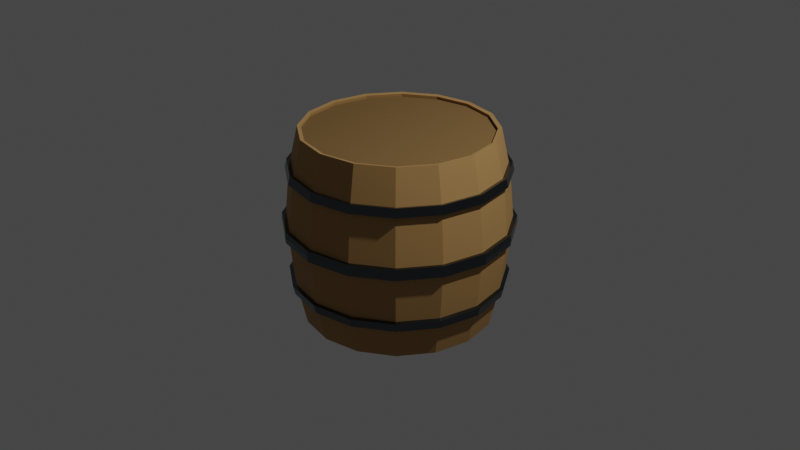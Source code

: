 # Source: barrel.blend  (saved by Blender 2.93.21; exported with 4.5.12 LTS)
import bpy
from mathutils import Matrix  # noqa: F401  (used for matrix-valued properties, if any)

bpy.ops.wm.read_factory_settings(use_empty=True)
scene = bpy.context.scene
scene.name = 'Scene'

# ---- collections
col_collection = bpy.data.collections.new('Collection'); scene.collection.children.link(col_collection)

# ---- materials (node trees are filled in below, after node groups)
mat_wood = bpy.data.materials.new('Wood')
mat_wood.use_transparent_shadow = False
mat_steel = bpy.data.materials.new('Steel')
mat_steel.use_transparent_shadow = False
mat_dark_wood = bpy.data.materials.new('Dark Wood')
mat_dark_wood.use_transparent_shadow = False

# ---- material node trees
mat_wood.use_nodes = True; mat_wood.node_tree.nodes.clear()
_N = mat_wood.node_tree.nodes; _L = mat_wood.node_tree.links
n0 = _N.new('ShaderNodeBsdfPrincipled'); n0.name = 'Principled BSDF'; n0.location = (10, 300)
n0.distribution = 'GGX'
n0.subsurface_method = 'BURLEY'
n0.inputs[0].default_value = (0.42, 0.2404, 0.08924, 1.0)
n0.inputs[2].default_value = 0.5698
n0.inputs[3].default_value = 1.45
n0.inputs[13].default_value = 0.1744
n0.inputs[27].default_value = (0.0, 0.0, 0.0, 1.0)
n0.inputs[28].default_value = 1.0
n1 = _N.new('ShaderNodeOutputMaterial'); n1.name = 'Material Output'; n1.location = (300, 300)
_L.new(n0.outputs[0], n1.inputs[0])
n1.is_active_output = True
mat_steel.use_nodes = True; mat_steel.node_tree.nodes.clear()
_N = mat_steel.node_tree.nodes; _L = mat_steel.node_tree.links
n0 = _N.new('ShaderNodeBsdfPrincipled'); n0.name = 'Principled BSDF'; n0.location = (10, 300)
n0.distribution = 'GGX'
n0.subsurface_method = 'BURLEY'
n0.inputs[0].default_value = (0.09161, 0.1111, 0.1282, 1.0)
n0.inputs[1].default_value = 1.0
n0.inputs[2].default_value = 0.2
n0.inputs[3].default_value = 1.45
n0.inputs[27].default_value = (0.0, 0.0, 0.0, 1.0)
n0.inputs[28].default_value = 1.0
n1 = _N.new('ShaderNodeOutputMaterial'); n1.name = 'Material Output'; n1.location = (300, 300)
_L.new(n0.outputs[0], n1.inputs[0])
n1.is_active_output = True
mat_dark_wood.use_nodes = True; mat_dark_wood.node_tree.nodes.clear()
_N = mat_dark_wood.node_tree.nodes; _L = mat_dark_wood.node_tree.links
n0 = _N.new('ShaderNodeBsdfPrincipled'); n0.name = 'Principled BSDF'; n0.location = (10, 300)
n0.distribution = 'GGX'
n0.subsurface_method = 'BURLEY'
n0.inputs[0].default_value = (0.2086, 0.1221, 0.04667, 1.0)
n0.inputs[2].default_value = 1.0
n0.inputs[3].default_value = 1.45
n0.inputs[13].default_value = 0.1047
n0.inputs[27].default_value = (0.0, 0.0, 0.0, 1.0)
n0.inputs[28].default_value = 1.0
n1 = _N.new('ShaderNodeOutputMaterial'); n1.name = 'Material Output'; n1.location = (300, 300)
_L.new(n0.outputs[0], n1.inputs[0])
n1.is_active_output = True

# ---- world
world_world = bpy.data.worlds.new('World'); scene.world = world_world
world_world.use_nodes = True; world_world.node_tree.nodes.clear()
_N = world_world.node_tree.nodes; _L = world_world.node_tree.links
n0 = _N.new('ShaderNodeOutputWorld'); n0.name = 'World Output'; n0.location = (300, 300)
n1 = _N.new('ShaderNodeBackground'); n1.name = 'Background'; n1.location = (10, 300)
n1.inputs[0].default_value = (0.05088, 0.05088, 0.05088, 1.0)
_L.new(n1.outputs[0], n0.inputs[0])
n0.is_active_output = True
world_world.color = (0.05088, 0.05088, 0.05088)
world_world.use_sun_shadow = False
world_world.sun_shadow_jitter_overblur = 0.0

# ---- cameras
cam_camera = bpy.data.cameras.new('Camera')
cam_camera.clip_end = 100.0
cam_camera.ortho_scale = 7.314

# ---- lights
light_light = bpy.data.lights.new('Light', 'POINT')
light_light.transmission_factor = 0.0
light_light.energy = 1000.0
light_light.shadow_soft_size = 0.1
light_light.shadow_maximum_resolution = 0.006
light_light.use_absolute_resolution = True

# ---- meshes
me_cylinder_014 = bpy.data.meshes.new('Cylinder.014')
me_cylinder_014.from_pydata([(0.0, 1.0, -1.0), (0.0, 1.0, 1.0), (0.3827, 0.9239, -1.0), (0.3827, 0.9239, 1.0), (0.7071, 0.7071, -1.0), (0.7071, 0.7071, 1.0), (0.9239, 0.3827, -1.0), (0.9239, 0.3827, 1.0), (1.0, -4.371e-08, -1.0), (1.0, -4.371e-08, 1.0), (0.9239, -0.3827, -1.0), (0.9239, -0.3827, 1.0), (0.7071, -0.7071, -1.0), (0.7071, -0.7071, 1.0), (0.3827, -0.9239, -1.0), (0.3827, -0.9239, 1.0), (-8.742e-08, -1.0, -1.0), (-8.742e-08, -1.0, 1.0), (-0.3827, -0.9239, -1.0), (-0.3827, -0.9239, 1.0), (-0.7071, -0.7071, -1.0), (-0.7071, -0.7071, 1.0), (-0.9239, -0.3827, -1.0), (-0.9239, -0.3827, 1.0), (-1.0, 1.192e-08, -1.0), (-1.0, 1.192e-08, 1.0), (-0.9239, 0.3827, -1.0), (-0.9239, 0.3827, 1.0), (-0.7071, 0.7071, -1.0), (-0.7071, 0.7071, 1.0), (-0.3827, 0.9239, -1.0), (-0.3827, 0.9239, 1.0), (-1.118e-09, 1.1, -0.55), (-1.118e-09, 1.1, 0.55), (0.421, 1.016, 0.55), (0.421, 1.016, -0.55), (0.7778, 0.7778, 0.55), (0.7778, 0.7778, -0.55), (1.016, 0.421, 0.55), (1.016, 0.421, -0.55), (1.1, -4.783e-08, 0.55), (1.1, -4.783e-08, -0.55), (1.016, -0.421, 0.55), (1.016, -0.421, -0.55), (0.7778, -0.7778, 0.55), (0.7778, -0.7778, -0.55), (0.421, -1.016, 0.55), (0.421, -1.016, -0.55), (-9.728e-08, -1.1, 0.55), (-9.728e-08, -1.1, -0.55), (-0.421, -1.016, 0.55), (-0.421, -1.016, -0.55), (-0.7778, -0.7778, 0.55), (-0.7778, -0.7778, -0.55), (-1.016, -0.421, 0.55), (-1.016, -0.421, -0.55), (-1.1, 1.337e-08, 0.55), (-1.1, 1.337e-08, -0.55), (-1.016, 0.421, 0.55), (-1.016, 0.421, -0.55), (-0.7778, 0.7778, 0.55), (-0.7778, 0.7778, -0.55), (-0.421, 1.016, 0.55), (-0.421, 1.016, -0.55), (0.4133, 0.9978, -0.64), (0.7637, 0.7637, -0.64), (0.9978, 0.4133, -0.64), (1.08, -4.701e-08, -0.64), (0.9978, -0.4133, -0.64), (0.7637, -0.7637, -0.64), (0.4133, -0.9978, -0.64), (-9.531e-08, -1.08, -0.64), (-0.4133, -0.9978, -0.64), (-0.7637, -0.7637, -0.64), (-0.9978, -0.4133, -0.64), (-1.08, 1.308e-08, -0.64), (-0.9978, 0.4133, -0.64), (-0.7637, 0.7637, -0.64), (-0.4133, 0.9978, -0.64), (-8.941e-10, 1.08, -0.64), (-8.941e-10, 1.08, 0.64), (0.4133, 0.9978, 0.64), (0.7637, 0.7637, 0.64), (0.9978, 0.4133, 0.64), (1.08, -4.701e-08, 0.64), (0.9978, -0.4133, 0.64), (0.7637, -0.7637, 0.64), (0.4133, -0.9978, 0.64), (-9.531e-08, -1.08, 0.64), (-0.4133, -0.9978, 0.64), (-0.7637, -0.7637, 0.64), (-0.9978, -0.4133, 0.64), (-1.08, 1.308e-08, 0.64), (-0.9978, 0.4133, 0.64), (-0.7637, 0.7637, 0.64), (-0.4133, 0.9978, 0.64), (-0.4399, 1.062, 0.055), (-0.4399, 1.062, -0.055), (-4.018e-09, 1.15, -0.055), (-4.018e-09, 1.15, 0.055), (-0.8128, 0.8128, 0.055), (-0.8128, 0.8128, -0.055), (-1.062, 0.4399, 0.055), (-1.062, 0.4399, -0.055), (-1.15, 1.397e-08, 0.055), (-1.15, 1.397e-08, -0.055), (-1.062, -0.4399, 0.055), (-1.062, -0.4399, -0.055), (-0.8128, -0.8128, 0.055), (-0.8128, -0.8128, -0.055), (-0.4399, -1.062, 0.055), (-0.4399, -1.062, -0.055), (-1.045e-07, -1.15, 0.055), (-1.045e-07, -1.15, -0.055), (0.4399, -1.062, 0.055), (0.4399, -1.062, -0.055), (0.8128, -0.8128, 0.055), (0.8128, -0.8128, -0.055), (1.062, -0.4399, 0.055), (1.062, -0.4399, -0.055), (1.15, -4.999e-08, 0.055), (1.15, -4.999e-08, -0.055), (1.062, 0.4399, 0.055), (1.062, 0.4399, -0.055), (0.8128, 0.8128, 0.055), (0.8128, 0.8128, -0.055), (0.4399, 1.062, 0.055), (0.4399, 1.062, -0.055)], [], [(80, 1, 3, 81), (81, 3, 5, 82), (82, 5, 7, 83), (83, 7, 9, 84), (84, 9, 11, 85), (85, 11, 13, 86), (86, 13, 15, 87), (87, 15, 17, 88), (88, 17, 19, 89), (89, 19, 21, 90), (90, 21, 23, 91), (91, 23, 25, 92), (92, 25, 27, 93), (93, 27, 29, 94), (94, 29, 31, 95), (95, 31, 1, 80), (0, 2, 4, 6, 8, 10, 12, 14, 16, 18, 20, 22, 24, 26, 28, 30), (0, 79, 64, 2), (2, 64, 65, 4), (4, 65, 66, 6), (6, 66, 67, 8), (8, 67, 68, 10), (10, 68, 69, 12), (12, 69, 70, 14), (14, 70, 71, 16), (16, 71, 72, 18), (18, 72, 73, 20), (20, 73, 74, 22), (22, 74, 75, 24), (24, 75, 76, 26), (26, 76, 77, 28), (28, 77, 78, 30), (30, 78, 79, 0), (96, 62, 33, 99), (61, 101, 97, 63), (63, 97, 98, 32), (99, 33, 34, 126), (100, 60, 62, 96), (59, 103, 101, 61), (102, 58, 60, 100), (57, 105, 103, 59), (104, 56, 58, 102), (55, 107, 105, 57), (106, 54, 56, 104), (53, 109, 107, 55), (108, 52, 54, 106), (51, 111, 109, 53), (110, 50, 52, 108), (49, 113, 111, 51), (112, 48, 50, 110), (47, 115, 113, 49), (114, 46, 48, 112), (45, 117, 115, 47), (116, 44, 46, 114), (43, 119, 117, 45), (118, 42, 44, 116), (41, 121, 119, 43), (120, 40, 42, 118), (39, 123, 121, 41), (122, 38, 40, 120), (37, 125, 123, 39), (124, 36, 38, 122), (35, 127, 125, 37), (126, 34, 36, 124), (32, 98, 127, 35)])
_uv = me_cylinder_014.uv_layers.new(name='UVMap')
_uv.uv.foreach_set('vector', [1.0, 0.9, 1.0, 1.0, 0.9375, 1.0, 0.9375, 0.9, 0.9375, 0.9, 0.9375, 1.0, 0.875, 1.0, 0.875, 0.9, 0.875, 0.9, 0.875, 1.0, 0.8125, 1.0, 0.8125, 0.9, 0.8125, 0.9, 0.8125, 1.0, 0.75, 1.0, 0.75, 0.9, 0.75, 0.9, 0.75, 1.0, 0.6875, 1.0, 0.6875, 0.9, 0.6875, 0.9, 0.6875, 1.0, 0.625, 1.0, 0.625, 0.9, 0.625, 0.9, 0.625, 1.0, 0.5625, 1.0, 0.5625, 0.9, 0.5625, 0.9, 0.5625, 1.0, 0.5, 1.0, 0.5, 0.9, 0.5, 0.9, 0.5, 1.0, 0.4375, 1.0, 0.4375, 0.9, 0.4375, 0.9, 0.4375, 1.0, 0.375, 1.0, 0.375, 0.9, 0.375, 0.9, 0.375, 1.0, 0.3125, 1.0, 0.3125, 0.9, 0.3125, 0.9, 0.3125, 1.0, 0.25, 1.0, 0.25, 0.9, 0.25, 0.9, 0.25, 1.0, 0.1875, 1.0, 0.1875, 0.9, 0.1875, 0.9, 0.1875, 1.0, 0.125, 1.0, 0.125, 0.9, 0.125, 0.9, 0.125, 1.0, 0.0625, 1.0, 0.0625, 0.9, 0.0625, 0.9, 0.0625, 1.0, 0.0, 1.0, 0.0, 0.9, 0.75, 0.49, 0.8418, 0.4717, 0.9197, 0.4197, 0.9717, 0.3418, 0.99, 0.25, 0.9717, 0.1582, 0.9197, 0.08029, 0.8418, 0.02827, 0.75, 0.01, 0.6582, 0.02827, 0.5803, 0.08029, 0.5283, 0.1582, 0.51, 0.25, 0.5283, 0.3418, 0.5803, 0.4197, 0.6582, 0.4717, 1.0, 0.5, 1.0, 0.6, 0.9375, 0.6, 0.9375, 0.5, 0.9375, 0.5, 0.9375, 0.6, 0.875, 0.6, 0.875, 0.5, 0.875, 0.5, 0.875, 0.6, 0.8125, 0.6, 0.8125, 0.5, 0.8125, 0.5, 0.8125, 0.6, 0.75, 0.6, 0.75, 0.5, 0.75, 0.5, 0.75, 0.6, 0.6875, 0.6, 0.6875, 0.5, 0.6875, 0.5, 0.6875, 0.6, 0.625, 0.6, 0.625, 0.5, 0.625, 0.5, 0.625, 0.6, 0.5625, 0.6, 0.5625, 0.5, 0.5625, 0.5, 0.5625, 0.6, 0.5, 0.6, 0.5, 0.5, 0.5, 0.5, 0.5, 0.6, 0.4375, 0.6, 0.4375, 0.5, 0.4375, 0.5, 0.4375, 0.6, 0.375, 0.6, 0.375, 0.5, 0.375, 0.5, 0.375, 0.6, 0.3125, 0.6, 0.3125, 0.5, 0.3125, 0.5, 0.3125, 0.6, 0.25, 0.6, 0.25, 0.5, 0.25, 0.5, 0.25, 0.6, 0.1875, 0.6, 0.1875, 0.5, 0.1875, 0.5, 0.1875, 0.6, 0.125, 0.6, 0.125, 0.5, 0.125, 0.5, 0.125, 0.6, 0.0625, 0.6, 0.0625, 0.5, 0.0625, 0.5, 0.0625, 0.6, 0.0, 0.6, 0.0, 0.5, 0.0625, 0.7625, 0.0625, 0.875, 0.0, 0.875, 0.0, 0.7625, 0.125, 0.625, 0.125, 0.7375, 0.0625, 0.7375, 0.0625, 0.625, 0.0625, 0.625, 0.0625, 0.7375, 0.0, 0.7375, 0.0, 0.625, 1.0, 0.7625, 1.0, 0.875, 0.9375, 0.875, 0.9375, 0.7625, 0.125, 0.7625, 0.125, 0.875, 0.0625, 0.875, 0.0625, 0.7625, 0.1875, 0.625, 0.1875, 0.7375, 0.125, 0.7375, 0.125, 0.625, 0.1875, 0.7625, 0.1875, 0.875, 0.125, 0.875, 0.125, 0.7625, 0.25, 0.625, 0.25, 0.7375, 0.1875, 0.7375, 0.1875, 0.625, 0.25, 0.7625, 0.25, 0.875, 0.1875, 0.875, 0.1875, 0.7625, 0.3125, 0.625, 0.3125, 0.7375, 0.25, 0.7375, 0.25, 0.625, 0.3125, 0.7625, 0.3125, 0.875, 0.25, 0.875, 0.25, 0.7625, 0.375, 0.625, 0.375, 0.7375, 0.3125, 0.7375, 0.3125, 0.625, 0.375, 0.7625, 0.375, 0.875, 0.3125, 0.875, 0.3125, 0.7625, 0.4375, 0.625, 0.4375, 0.7375, 0.375, 0.7375, 0.375, 0.625, 0.4375, 0.7625, 0.4375, 0.875, 0.375, 0.875, 0.375, 0.7625, 0.5, 0.625, 0.5, 0.7375, 0.4375, 0.7375, 0.4375, 0.625, 0.5, 0.7625, 0.5, 0.875, 0.4375, 0.875, 0.4375, 0.7625, 0.5625, 0.625, 0.5625, 0.7375, 0.5, 0.7375, 0.5, 0.625, 0.5625, 0.7625, 0.5625, 0.875, 0.5, 0.875, 0.5, 0.7625, 0.625, 0.625, 0.625, 0.7375, 0.5625, 0.7375, 0.5625, 0.625, 0.625, 0.7625, 0.625, 0.875, 0.5625, 0.875, 0.5625, 0.7625, 0.6875, 0.625, 0.6875, 0.7375, 0.625, 0.7375, 0.625, 0.625, 0.6875, 0.7625, 0.6875, 0.875, 0.625, 0.875, 0.625, 0.7625, 0.75, 0.625, 0.75, 0.7375, 0.6875, 0.7375, 0.6875, 0.625, 0.75, 0.7625, 0.75, 0.875, 0.6875, 0.875, 0.6875, 0.7625, 0.8125, 0.625, 0.8125, 0.7375, 0.75, 0.7375, 0.75, 0.625, 0.8125, 0.7625, 0.8125, 0.875, 0.75, 0.875, 0.75, 0.7625, 0.875, 0.625, 0.875, 0.7375, 0.8125, 0.7375, 0.8125, 0.625, 0.875, 0.7625, 0.875, 0.875, 0.8125, 0.875, 0.8125, 0.7625, 0.9375, 0.625, 0.9375, 0.7375, 0.875, 0.7375, 0.875, 0.625, 0.9375, 0.7625, 0.9375, 0.875, 0.875, 0.875, 0.875, 0.7625, 1.0, 0.625, 1.0, 0.7375, 0.9375, 0.7375, 0.9375, 0.625])
me_cylinder_014.materials.append(mat_wood)
me_cylinder_014.materials.append(mat_steel)
me_cylinder_014.use_remesh_fix_poles = True
me_cylinder_014.use_remesh_preserve_attributes = False
me_cylinder_014.update()
me_cylinder_015 = bpy.data.meshes.new('Cylinder.015')
me_cylinder_015.from_pydata([(0.0, 1.0, 1.0), (0.3827, 0.9239, 1.0), (0.7071, 0.7071, 1.0), (0.9239, 0.3827, 1.0), (1.0, -4.371e-08, 1.0), (0.9239, -0.3827, 1.0), (0.7071, -0.7071, 1.0), (0.3827, -0.9239, 1.0), (-8.742e-08, -1.0, 1.0), (-0.3827, -0.9239, 1.0), (-0.7071, -0.7071, 1.0), (-0.9239, -0.3827, 1.0), (-1.0, 1.192e-08, 1.0), (-0.9239, 0.3827, 1.0), (-0.7071, 0.7071, 1.0), (-0.3827, 0.9239, 1.0)], [], [(1, 0, 15, 14, 13, 12, 11, 10, 9, 8, 7, 6, 5, 4, 3, 2)])
_uv = me_cylinder_015.uv_layers.new(name='UVMap')
_uv.uv.foreach_set('vector', [0.3418, 0.4717, 0.25, 0.49, 0.1582, 0.4717, 0.08029, 0.4197, 0.02827, 0.3418, 0.01, 0.25, 0.02827, 0.1582, 0.08029, 0.08029, 0.1582, 0.02827, 0.25, 0.01, 0.3418, 0.02827, 0.4197, 0.08029, 0.4717, 0.1582, 0.49, 0.25, 0.4717, 0.3418, 0.4197, 0.4197])
me_cylinder_015.materials.append(mat_dark_wood)
me_cylinder_015.use_remesh_fix_poles = True
me_cylinder_015.use_remesh_preserve_attributes = False
me_cylinder_015.update()
me_cylinder_001 = bpy.data.meshes.new('Cylinder.001')
me_cylinder_001.from_pydata([(-1.118e-09, 1.1, -0.55), (-1.118e-09, 1.1, 0.55), (0.421, 1.016, 0.55), (0.421, 1.016, -0.55), (0.7778, 0.7778, 0.55), (0.7778, 0.7778, -0.55), (1.016, 0.421, 0.55), (1.016, 0.421, -0.55), (1.1, -4.783e-08, 0.55), (1.1, -4.783e-08, -0.55), (1.016, -0.421, 0.55), (1.016, -0.421, -0.55), (0.7778, -0.7778, 0.55), (0.7778, -0.7778, -0.55), (0.421, -1.016, 0.55), (0.421, -1.016, -0.55), (-9.728e-08, -1.1, 0.55), (-9.728e-08, -1.1, -0.55), (-0.421, -1.016, 0.55), (-0.421, -1.016, -0.55), (-0.7778, -0.7778, 0.55), (-0.7778, -0.7778, -0.55), (-1.016, -0.421, 0.55), (-1.016, -0.421, -0.55), (-1.1, 1.337e-08, 0.55), (-1.1, 1.337e-08, -0.55), (-1.016, 0.421, 0.55), (-1.016, 0.421, -0.55), (-0.7778, 0.7778, 0.55), (-0.7778, 0.7778, -0.55), (-0.421, 1.016, 0.55), (-0.421, 1.016, -0.55), (0.4133, 0.9978, -0.64), (0.7637, 0.7637, -0.64), (0.9978, 0.4133, -0.64), (1.08, -4.701e-08, -0.64), (0.9978, -0.4133, -0.64), (0.7637, -0.7637, -0.64), (0.4133, -0.9978, -0.64), (-9.531e-08, -1.08, -0.64), (-0.4133, -0.9978, -0.64), (-0.7637, -0.7637, -0.64), (-0.9978, -0.4133, -0.64), (-1.08, 1.308e-08, -0.64), (-0.9978, 0.4133, -0.64), (-0.7637, 0.7637, -0.64), (-0.4133, 0.9978, -0.64), (-8.941e-10, 1.08, -0.64), (-8.941e-10, 1.08, 0.64), (0.4133, 0.9978, 0.64), (0.7637, 0.7637, 0.64), (0.9978, 0.4133, 0.64), (1.08, -4.701e-08, 0.64), (0.9978, -0.4133, 0.64), (0.7637, -0.7637, 0.64), (0.4133, -0.9978, 0.64), (-9.531e-08, -1.08, 0.64), (-0.4133, -0.9978, 0.64), (-0.7637, -0.7637, 0.64), (-0.9978, -0.4133, 0.64), (-1.08, 1.308e-08, 0.64), (-0.9978, 0.4133, 0.64), (-0.7637, 0.7637, 0.64), (-0.4133, 0.9978, 0.64), (-4.34e-09, 1.155, 0.0), (0.442, 1.067, 0.0), (0.8167, 0.8167, 0.0), (1.067, 0.442, 0.0), (1.155, -5.023e-08, 0.0), (1.067, -0.442, 0.0), (0.8167, -0.8167, 0.0), (0.442, -1.067, 0.0), (-1.053e-07, -1.155, 0.0), (-0.442, -1.067, 0.0), (-0.8167, -0.8167, 0.0), (-1.067, -0.442, 0.0), (-1.155, 1.403e-08, 0.0), (-1.067, 0.442, 0.0), (-0.8167, 0.8167, 0.0), (-0.442, 1.067, 0.0), (-0.4399, 1.062, 0.055), (-0.4399, 1.062, -0.055), (-4.018e-09, 1.15, -0.055), (-4.018e-09, 1.15, 0.055), (-0.8128, 0.8128, 0.055), (-0.8128, 0.8128, -0.055), (-1.062, 0.4399, 0.055), (-1.062, 0.4399, -0.055), (-1.15, 1.397e-08, 0.055), (-1.15, 1.397e-08, -0.055), (-1.062, -0.4399, 0.055), (-1.062, -0.4399, -0.055), (-0.8128, -0.8128, 0.055), (-0.8128, -0.8128, -0.055), (-0.4399, -1.062, 0.055), (-0.4399, -1.062, -0.055), (-1.045e-07, -1.15, 0.055), (-1.045e-07, -1.15, -0.055), (0.4399, -1.062, 0.055), (0.4399, -1.062, -0.055), (0.8128, -0.8128, 0.055), (0.8128, -0.8128, -0.055), (1.062, -0.4399, 0.055), (1.062, -0.4399, -0.055), (1.15, -4.999e-08, 0.055), (1.15, -4.999e-08, -0.055), (1.062, 0.4399, 0.055), (1.062, 0.4399, -0.055), (0.8128, 0.8128, 0.055), (0.8128, 0.8128, -0.055), (0.4399, 1.062, 0.055), (0.4399, 1.062, -0.055)], [], [(46, 31, 0, 47), (45, 29, 31, 46), (44, 27, 29, 45), (43, 25, 27, 44), (42, 23, 25, 43), (41, 21, 23, 42), (40, 19, 21, 41), (39, 17, 19, 40), (38, 15, 17, 39), (37, 13, 15, 38), (36, 11, 13, 37), (35, 9, 11, 36), (34, 7, 9, 35), (33, 5, 7, 34), (32, 3, 5, 33), (47, 0, 3, 32), (30, 63, 48, 1), (28, 62, 63, 30), (26, 61, 62, 28), (24, 60, 61, 26), (22, 59, 60, 24), (20, 58, 59, 22), (18, 57, 58, 20), (16, 56, 57, 18), (14, 55, 56, 16), (12, 54, 55, 14), (10, 53, 54, 12), (8, 52, 53, 10), (6, 51, 52, 8), (4, 50, 51, 6), (2, 49, 50, 4), (1, 48, 49, 2), (81, 79, 64, 82), (79, 80, 83, 64), (85, 78, 79, 81), (78, 84, 80, 79), (87, 77, 78, 85), (77, 86, 84, 78), (89, 76, 77, 87), (76, 88, 86, 77), (91, 75, 76, 89), (75, 90, 88, 76), (93, 74, 75, 91), (74, 92, 90, 75), (95, 73, 74, 93), (73, 94, 92, 74), (97, 72, 73, 95), (72, 96, 94, 73), (99, 71, 72, 97), (71, 98, 96, 72), (101, 70, 71, 99), (70, 100, 98, 71), (103, 69, 70, 101), (69, 102, 100, 70), (105, 68, 69, 103), (68, 104, 102, 69), (107, 67, 68, 105), (67, 106, 104, 68), (109, 66, 67, 107), (66, 108, 106, 67), (111, 65, 66, 109), (65, 110, 108, 66), (82, 64, 65, 111), (64, 83, 110, 65)])
_uv = me_cylinder_001.uv_layers.new(name='UVMap')
_uv.uv.foreach_set('vector', [0.0625, 0.6, 0.0625, 0.625, 0.0, 0.625, 0.0, 0.6, 0.125, 0.6, 0.125, 0.625, 0.0625, 0.625, 0.0625, 0.6, 0.1875, 0.6, 0.1875, 0.625, 0.125, 0.625, 0.125, 0.6, 0.25, 0.6, 0.25, 0.625, 0.1875, 0.625, 0.1875, 0.6, 0.3125, 0.6, 0.3125, 0.625, 0.25, 0.625, 0.25, 0.6, 0.375, 0.6, 0.375, 0.625, 0.3125, 0.625, 0.3125, 0.6, 0.4375, 0.6, 0.4375, 0.625, 0.375, 0.625, 0.375, 0.6, 0.5, 0.6, 0.5, 0.625, 0.4375, 0.625, 0.4375, 0.6, 0.5625, 0.6, 0.5625, 0.625, 0.5, 0.625, 0.5, 0.6, 0.625, 0.6, 0.625, 0.625, 0.5625, 0.625, 0.5625, 0.6, 0.6875, 0.6, 0.6875, 0.625, 0.625, 0.625, 0.625, 0.6, 0.75, 0.6, 0.75, 0.625, 0.6875, 0.625, 0.6875, 0.6, 0.8125, 0.6, 0.8125, 0.625, 0.75, 0.625, 0.75, 0.6, 0.875, 0.6, 0.875, 0.625, 0.8125, 0.625, 0.8125, 0.6, 0.9375, 0.6, 0.9375, 0.625, 0.875, 0.625, 0.875, 0.6, 1.0, 0.6, 1.0, 0.625, 0.9375, 0.625, 0.9375, 0.6, 0.0625, 0.875, 0.0625, 0.9, 0.0, 0.9, 0.0, 0.875, 0.125, 0.875, 0.125, 0.9, 0.0625, 0.9, 0.0625, 0.875, 0.1875, 0.875, 0.1875, 0.9, 0.125, 0.9, 0.125, 0.875, 0.25, 0.875, 0.25, 0.9, 0.1875, 0.9, 0.1875, 0.875, 0.3125, 0.875, 0.3125, 0.9, 0.25, 0.9, 0.25, 0.875, 0.375, 0.875, 0.375, 0.9, 0.3125, 0.9, 0.3125, 0.875, 0.4375, 0.875, 0.4375, 0.9, 0.375, 0.9, 0.375, 0.875, 0.5, 0.875, 0.5, 0.9, 0.4375, 0.9, 0.4375, 0.875, 0.5625, 0.875, 0.5625, 0.9, 0.5, 0.9, 0.5, 0.875, 0.625, 0.875, 0.625, 0.9, 0.5625, 0.9, 0.5625, 0.875, 0.6875, 0.875, 0.6875, 0.9, 0.625, 0.9, 0.625, 0.875, 0.75, 0.875, 0.75, 0.9, 0.6875, 0.9, 0.6875, 0.875, 0.8125, 0.875, 0.8125, 0.9, 0.75, 0.9, 0.75, 0.875, 0.875, 0.875, 0.875, 0.9, 0.8125, 0.9, 0.8125, 0.875, 0.9375, 0.875, 0.9375, 0.9, 0.875, 0.9, 0.875, 0.875, 1.0, 0.875, 1.0, 0.9, 0.9375, 0.9, 0.9375, 0.875, 0.0625, 0.7375, 0.0625, 0.75, 0.0, 0.75, 0.0, 0.7375, 0.0625, 0.75, 0.0625, 0.7625, 0.0, 0.7625, 0.0, 0.75, 0.125, 0.7375, 0.125, 0.75, 0.0625, 0.75, 0.0625, 0.7375, 0.125, 0.75, 0.125, 0.7625, 0.0625, 0.7625, 0.0625, 0.75, 0.1875, 0.7375, 0.1875, 0.75, 0.125, 0.75, 0.125, 0.7375, 0.1875, 0.75, 0.1875, 0.7625, 0.125, 0.7625, 0.125, 0.75, 0.25, 0.7375, 0.25, 0.75, 0.1875, 0.75, 0.1875, 0.7375, 0.25, 0.75, 0.25, 0.7625, 0.1875, 0.7625, 0.1875, 0.75, 0.3125, 0.7375, 0.3125, 0.75, 0.25, 0.75, 0.25, 0.7375, 0.3125, 0.75, 0.3125, 0.7625, 0.25, 0.7625, 0.25, 0.75, 0.375, 0.7375, 0.375, 0.75, 0.3125, 0.75, 0.3125, 0.7375, 0.375, 0.75, 0.375, 0.7625, 0.3125, 0.7625, 0.3125, 0.75, 0.4375, 0.7375, 0.4375, 0.75, 0.375, 0.75, 0.375, 0.7375, 0.4375, 0.75, 0.4375, 0.7625, 0.375, 0.7625, 0.375, 0.75, 0.5, 0.7375, 0.5, 0.75, 0.4375, 0.75, 0.4375, 0.7375, 0.5, 0.75, 0.5, 0.7625, 0.4375, 0.7625, 0.4375, 0.75, 0.5625, 0.7375, 0.5625, 0.75, 0.5, 0.75, 0.5, 0.7375, 0.5625, 0.75, 0.5625, 0.7625, 0.5, 0.7625, 0.5, 0.75, 0.625, 0.7375, 0.625, 0.75, 0.5625, 0.75, 0.5625, 0.7375, 0.625, 0.75, 0.625, 0.7625, 0.5625, 0.7625, 0.5625, 0.75, 0.6875, 0.7375, 0.6875, 0.75, 0.625, 0.75, 0.625, 0.7375, 0.6875, 0.75, 0.6875, 0.7625, 0.625, 0.7625, 0.625, 0.75, 0.75, 0.7375, 0.75, 0.75, 0.6875, 0.75, 0.6875, 0.7375, 0.75, 0.75, 0.75, 0.7625, 0.6875, 0.7625, 0.6875, 0.75, 0.8125, 0.7375, 0.8125, 0.75, 0.75, 0.75, 0.75, 0.7375, 0.8125, 0.75, 0.8125, 0.7625, 0.75, 0.7625, 0.75, 0.75, 0.875, 0.7375, 0.875, 0.75, 0.8125, 0.75, 0.8125, 0.7375, 0.875, 0.75, 0.875, 0.7625, 0.8125, 0.7625, 0.8125, 0.75, 0.9375, 0.7375, 0.9375, 0.75, 0.875, 0.75, 0.875, 0.7375, 0.9375, 0.75, 0.9375, 0.7625, 0.875, 0.7625, 0.875, 0.75, 1.0, 0.7375, 1.0, 0.75, 0.9375, 0.75, 0.9375, 0.7375, 1.0, 0.75, 1.0, 0.7625, 0.9375, 0.7625, 0.9375, 0.75])
me_cylinder_001.materials.append(mat_steel)
me_cylinder_001.use_remesh_fix_poles = True
me_cylinder_001.use_remesh_preserve_attributes = False
me_cylinder_001.update()

# ---- objects
ob_light = bpy.data.objects.new('Light', light_light)
ob_camera = bpy.data.objects.new('Camera', cam_camera)
ob_body = bpy.data.objects.new('Body', me_cylinder_014)
ob_lid = bpy.data.objects.new('Lid', me_cylinder_015)
ob_ring = bpy.data.objects.new('Ring', me_cylinder_001)

# ---- transforms, parenting, visibility, modifiers, constraints
ob_light.location = (4.076, 1.005, 5.904)
ob_light.rotation_euler = (0.6503, 0.05522, 1.866)
ob_light.lock_rotations_4d = False
ob_light.empty_display_type = 'ARROWS'
ob_light.color = (0.0, 0.0, 0.0, 0.0)
ob_light.lineart.crease_threshold = 0.0
ob_camera.location = (7.359, -6.926, 4.958)
ob_camera.rotation_euler = (1.109, 0.0, 0.8149)
ob_camera.lock_rotations_4d = False
ob_camera.empty_display_type = 'ARROWS'
ob_camera.color = (0.0, 0.0, 0.0, 0.0)
ob_camera.display_type = 'WIRE'
ob_camera.lineart.crease_threshold = 0.0
ob_body.location = (0.0, 0.0, 0.0)
_m = ob_body.modifiers.new('Solidify', 'SOLIDIFY')
_m.thickness = 0.04
ob_lid.location = (0.0, 0.0, 0.0)
ob_lid.scale = (0.96, 0.96, 0.96)
_m = ob_lid.modifiers.new('Solidify', 'SOLIDIFY')
ob_ring.location = (0.0, 0.0, 0.0)
_m = ob_ring.modifiers.new('Solidify', 'SOLIDIFY')
_m.thickness = -0.04

# ---- collection membership
col_collection.objects.link(ob_light)
col_collection.objects.link(ob_camera)
col_collection.objects.link(ob_body)
col_collection.objects.link(ob_lid)
col_collection.objects.link(ob_ring)

# ---- scene / render settings (as saved in the file)
scene.camera = ob_camera
scene.frame_start = 1; scene.frame_end = 250; scene.frame_set(1)
scene.render.engine = 'BLENDER_EEVEE_NEXT'
scene.cycles.use_denoising = False
scene.cycles.samples = 128
scene.cycles.sampling_pattern = 'TABULATED_SOBOL'
scene.cycles.use_adaptive_sampling = False
scene.cycles.use_light_tree = False
scene.view_settings.view_transform = 'Filmic'
bpy.context.view_layer.update()
